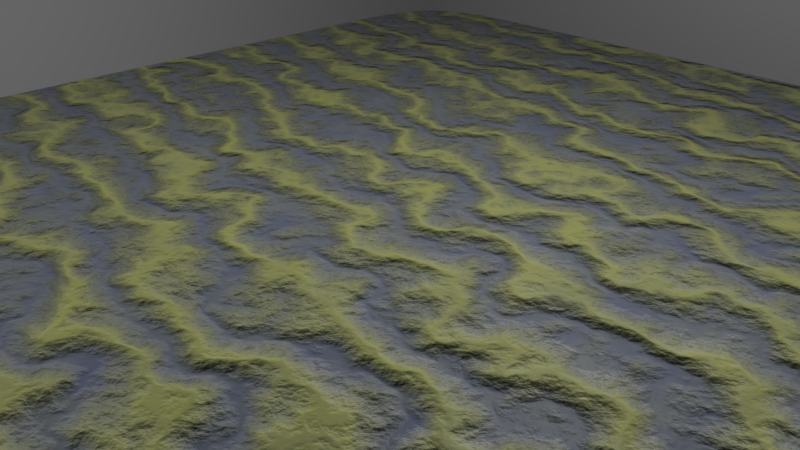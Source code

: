 # Source: mountains.blend  (saved by Blender 2.79.0; exported with 4.5.12 LTS)
import bpy
from mathutils import Matrix  # noqa: F401  (used for matrix-valued properties, if any)

bpy.ops.wm.read_factory_settings(use_empty=True)
scene = bpy.context.scene
scene.name = 'Scene'

# ---- collections
col_collection_1 = bpy.data.collections.new('Collection 1'); scene.collection.children.link(col_collection_1)

# ---- materials (node trees are filled in below, after node groups)
mat_material_002 = bpy.data.materials.new('Material.002')
mat_material_002.alpha_threshold = 0.0
mat_material_002.roughness = 0.5
mat_mountains = bpy.data.materials.new('Mountains')
mat_mountains.alpha_threshold = 0.0
mat_mountains.roughness = 0.5
mat_mountains.line_color = (0.0, 0.0, 0.0, 1.0)
mat_material_001 = bpy.data.materials.new('Material.001')
mat_material_001.alpha_threshold = 0.0
mat_material_001.roughness = 0.5

# ---- material node trees
mat_material_002.use_nodes = True; mat_material_002.node_tree.nodes.clear()
_N = mat_material_002.node_tree.nodes; _L = mat_material_002.node_tree.links
n0 = _N.new('ShaderNodeOutputMaterial'); n0.name = 'Material Output'; n0.location = (300, 300)
n1 = _N.new('ShaderNodeEmission'); n1.name = 'Emission'; n1.location = (-10, 314)
n1.inputs[0].default_value = (0.8, 0.8, 0.8, 1.0)
n1.inputs[1].default_value = 50.0
_L.new(n1.outputs[0], n0.inputs[0])
n0.is_active_output = True
mat_mountains.use_nodes = True; mat_mountains.node_tree.nodes.clear()
_N = mat_mountains.node_tree.nodes; _L = mat_mountains.node_tree.links
n0 = _N.new('ShaderNodeMixShader'); n0.name = 'Mix Shader'; n0.location = (142, 347)
n1 = _N.new('ShaderNodeBsdfAnisotropic'); n1.name = 'Glossy BSDF'; n1.location = (-304, 23)
n1.distribution = 'GGX'
n1.inputs[1].default_value = 0.395
n2 = _N.new('ShaderNodeLayerWeight'); n2.name = 'Layer Weight.001'; n2.location = (-295, -135)
n2.inputs[0].default_value = 0.3
n3 = _N.new('ShaderNodeBsdfSheen'); n3.name = 'Velvet BSDF'; n3.location = (-299, 349)
n3.distribution = 'ASHIKHMIN'
n4 = _N.new('ShaderNodeLayerWeight'); n4.name = 'Layer Weight'; n4.location = (-298, 476)
n5 = _N.new('ShaderNodeValToRGB'); n5.name = 'ColorRamp'; n5.location = (-621, 393)
while len(n5.color_ramp.elements) > 1: n5.color_ramp.elements.remove(n5.color_ramp.elements[-1])
n5.color_ramp.elements[0].position = 0.0; n5.color_ramp.elements[0].color = (0.02281, 0.03035, 0.1048, 1.0)
_e = n5.color_ramp.elements.new(1.0); _e.color = (0.1824, 0.1892, 0.03507, 1.0)
n6 = _N.new('ShaderNodeMixShader'); n6.name = 'Mix Shader.001'; n6.location = (-53, 177)
n7 = _N.new('ShaderNodeMix'); n7.name = 'Mix'; n7.location = (-814, 412)
n7.data_type = 'RGBA'
n8 = _N.new('ShaderNodeBsdfDiffuse'); n8.name = 'Diffuse BSDF'; n8.location = (-305, 152)
n9 = _N.new('ShaderNodeOutputMaterial'); n9.name = 'Material Output'; n9.location = (397, 298)
n10 = _N.new('ShaderNodeTexNoise'); n10.name = 'Noise Texture'; n10.location = (-1111, 312)
n10.inputs[2].default_value = 40.0
n10.inputs[3].default_value = 16.0
n10.inputs[8].default_value = 0.3
n11 = _N.new('ShaderNodeTexWave'); n11.name = 'Wave Texture'; n11.location = (-1112, 129)
n11.bands_direction = 'DIAGONAL'
n11.rings_direction = 'SPHERICAL'
n11.inputs[1].default_value = 10.0
n11.inputs[2].default_value = 7.5
n11.inputs[3].default_value = 16.0
n11.inputs[4].default_value = 2.0
n11.inputs[6].default_value = 1.571
n12 = _N.new('ShaderNodeDisplacement'); n12.name = 'Displacement'; n12.location = (0, 0)
n12.inputs[1].default_value = 0.0
n12.inputs[2].default_value = 0.1
_L.new(n0.outputs[0], n9.inputs[0])
_L.new(n4.outputs[1], n0.inputs[0])
_L.new(n3.outputs[0], n0.inputs[1])
_L.new(n5.outputs[0], n3.inputs[0])
_L.new(n7.outputs[2], n5.inputs[0])
_L.new(n10.outputs[1], n7.inputs[6])
_L.new(n11.outputs[0], n7.inputs[7])
_L.new(n6.outputs[0], n0.inputs[2])
_L.new(n2.outputs[0], n6.inputs[0])
_L.new(n8.outputs[0], n6.inputs[1])
_L.new(n1.outputs[0], n6.inputs[2])
_L.new(n10.outputs[0], n1.inputs[0])
_L.new(n5.outputs[0], n8.inputs[0])
_L.new(n11.outputs[1], n12.inputs[0])
_L.new(n12.outputs[0], n9.inputs[2])
n9.is_active_output = True
mat_material_001.use_nodes = True; mat_material_001.node_tree.nodes.clear()
_N = mat_material_001.node_tree.nodes; _L = mat_material_001.node_tree.links
n0 = _N.new('ShaderNodeOutputMaterial'); n0.name = 'Material Output'; n0.location = (300, 300)
n1 = _N.new('ShaderNodeBsdfPrincipled'); n1.name = 'Principled BSDF'; n1.location = (-65, 361)
n1.width = 150
n1.subsurface_method = 'BURLEY'
n1.inputs[0].default_value = (0.2084, 0.2084, 0.2084, 1.0)
n1.inputs[2].default_value = 1.0
n1.inputs[3].default_value = 1.45
n1.inputs[9].default_value = (1.0, 1.0, 1.0)
_L.new(n1.outputs[0], n0.inputs[0])
n0.is_active_output = True

# ---- world
world_world = bpy.data.worlds.new('World'); scene.world = world_world
world_world.color = (0.277, 0.277, 0.277)
world_world.use_sun_shadow = False
world_world.sun_shadow_jitter_overblur = 0.0
world_world.cycles.sampling_method = 'MANUAL'

# ---- cameras
cam_camera = bpy.data.cameras.new('Camera')
cam_camera.clip_end = 100.0
cam_camera.lens = 35.0
cam_camera.sensor_width = 32.0
cam_camera.sensor_height = 18.0
cam_camera.ortho_scale = 7.314
cam_camera.dof.focus_distance = 0.0

# ---- meshes
me_plane_006 = bpy.data.meshes.new('Plane.006')
me_plane_006.from_pydata([(-1.0, 0.7239, 0.6899), (1.0, 0.7239, 0.6899), (-1.0, -0.7239, -0.6899), (1.0, -0.7239, -0.6899), (-1.0, 8.337, -0.712), (1.0, 8.337, -0.712), (-1.0, 6.932, 0.712), (1.0, 6.932, 0.712), (-7.428, 1.284, -0.712), (-7.428, 3.284, -0.712), (-6.024, 1.284, 0.712), (-6.024, 3.284, 0.712)], [], [(0, 1, 3, 2), (4, 5, 7, 6), (8, 9, 11, 10)])
_ca = me_plane_006.color_attributes.new('Col', 'BYTE_COLOR', 'CORNER')
_ca.data.foreach_set('color', [1.0, 1.0, 1.0, 1.0, 1.0, 1.0, 1.0, 1.0, 1.0, 1.0, 1.0, 1.0, 1.0, 1.0, 1.0, 1.0, 1.0, 1.0, 1.0, 1.0, 1.0, 1.0, 1.0, 1.0, 1.0, 1.0, 1.0, 1.0, 1.0, 1.0, 1.0, 1.0, 1.0, 1.0, 1.0, 1.0, 1.0, 1.0, 1.0, 1.0, 1.0, 1.0, 1.0, 1.0, 1.0, 1.0, 1.0, 1.0])
me_plane_006.materials.append(mat_material_002)
me_plane_006.use_remesh_preserve_volume = False
me_plane_006.use_remesh_preserve_attributes = False
me_plane_006.use_mirror_vertex_groups = False
me_plane_006.update()
me_suzanne = bpy.data.meshes.new('Suzanne')
me_suzanne.from_pydata([(8.337, 1.578, 0.0), (-1.578, 8.337, 0.0), (1.578, -8.337, 0.0), (-8.337, -1.578, 0.0), (2.705, -6.685, 0.0), (3.831, -5.032, 0.0), (4.958, -3.38, 0.0), (6.084, -1.727, 0.0), (7.211, -0.07458, 0.0), (6.685, 2.705, 0.0), (5.032, 3.831, 0.0), (3.38, 4.958, 0.0), (1.727, 6.084, 0.0), (0.07458, 7.211, 0.0), (-2.705, 6.685, 0.0), (-3.831, 5.032, 0.0), (-4.958, 3.38, 0.0), (-6.084, 1.727, 0.0), (-7.211, 0.07458, 0.0), (-6.685, -2.705, 0.0), (-5.032, -3.831, 0.0), (-3.38, -4.958, 0.0), (-1.727, -6.084, 0.0), (-0.07458, -7.211, 0.0), (5.558, 1.052, 0.0), (4.432, -0.6006, 0.0), (3.305, -2.253, 0.0), (2.179, -3.906, 0.0), (1.052, -5.558, 0.0), (3.906, 2.179, 0.0), (2.779, 0.526, 0.0), (1.653, -1.127, 0.0), (0.526, -2.779, 0.0), (-0.6006, -4.432, 0.0), (2.253, 3.305, 0.0), (1.127, 1.653, 0.0), (0.0, 0.0, 0.0), (-1.127, -1.653, 0.0), (-2.253, -3.305, 0.0), (0.6006, 4.432, 0.0), (-0.526, 2.779, 0.0), (-1.653, 1.127, 0.0), (-2.779, -0.526, 0.0), (-3.906, -2.179, 0.0), (-1.052, 5.558, 0.0), (-2.179, 3.906, 0.0), (-3.305, 2.253, 0.0), (-4.432, 0.6006, 0.0), (-5.558, -1.052, 0.0)], [], [(48, 18, 3, 19), (4, 28, 23, 2), (28, 33, 22, 23), (33, 38, 21, 22), (38, 43, 20, 21), (43, 48, 19, 20), (0, 9, 24, 8), (8, 24, 25, 7), (7, 25, 26, 6), (6, 26, 27, 5), (5, 27, 28, 4), (9, 10, 29, 24), (24, 29, 30, 25), (25, 30, 31, 26), (26, 31, 32, 27), (27, 32, 33, 28), (10, 11, 34, 29), (29, 34, 35, 30), (30, 35, 36, 31), (31, 36, 37, 32), (32, 37, 38, 33), (11, 12, 39, 34), (34, 39, 40, 35), (35, 40, 41, 36), (36, 41, 42, 37), (37, 42, 43, 38), (12, 13, 44, 39), (39, 44, 45, 40), (40, 45, 46, 41), (41, 46, 47, 42), (42, 47, 48, 43), (13, 1, 14, 44), (44, 14, 15, 45), (45, 15, 16, 46), (46, 16, 17, 47), (47, 17, 18, 48)])
me_suzanne.materials.append(None)
me_suzanne.use_remesh_preserve_volume = False
me_suzanne.use_remesh_preserve_attributes = False
me_suzanne.use_mirror_vertex_groups = False
me_suzanne.update()
me_plane = bpy.data.meshes.new('Plane')
me_plane.from_pydata([(-10.0, -10.0, 0.0), (10.0, -10.0, 0.0), (-10.0, 10.0, 0.0), (10.0, 10.0, 0.0), (-10.0, -10.0, 10.0), (-10.0, -10.0, 0.0), (10.0, -10.0, 10.0), (10.0, -10.0, 0.0), (10.0, 10.0, 10.0), (10.0, 10.0, 0.0), (10.0, -10.0, 10.0), (10.0, -10.0, 0.0)], [], [(0, 1, 3, 2), (4, 5, 7, 6), (8, 9, 11, 10)])
me_plane.materials.append(mat_material_001)
me_plane.use_remesh_preserve_volume = False
me_plane.use_remesh_preserve_attributes = False
me_plane.use_mirror_vertex_groups = False
me_plane.update()

# ---- objects
ob_lights = bpy.data.objects.new('lights', me_plane_006)
ob_suzanne = bpy.data.objects.new('Suzanne', me_suzanne)
ob_plane = bpy.data.objects.new('Plane', me_plane)
ob_camera = bpy.data.objects.new('Camera', cam_camera)

# ---- transforms, parenting, visibility, modifiers, constraints
ob_lights.location = (0.0, -2.0, 5.371)
ob_lights.lineart.crease_threshold = 0.0
ob_suzanne.location = (0.0, 0.0, 0.0)
ob_suzanne.rotation_euler = (0.0, -0.0, -2.543)
ob_suzanne.lineart.crease_threshold = 0.0
ob_suzanne.cycles.use_adaptive_subdivision = True
ob_suzanne.material_slots[0].link = 'OBJECT'; ob_suzanne.material_slots[0].material = mat_mountains
_m = ob_suzanne.modifiers.new('Subsurf', 'SUBSURF')
_m.uv_smooth = 'PRESERVE_CORNERS'
_m.levels = 3
_m.render_levels = 3
_m.show_only_control_edges = False
ob_plane.location = (0.0, 0.0, -1.422)
ob_plane.hide_viewport = True
ob_plane.lineart.crease_threshold = 0.0
ob_camera.location = (-4.142, 4.411, 3.164)
ob_camera.rotation_euler = (1.109, 0.0, -2.332)
ob_camera.lock_rotations_4d = False
ob_camera.empty_display_type = 'ARROWS'
ob_camera.color = (0.0, 0.0, 0.0, 0.0)
ob_camera.display_type = 'WIRE'
ob_camera.lineart.crease_threshold = 0.0

# ---- collection membership
col_collection_1.objects.link(ob_lights)
col_collection_1.objects.link(ob_suzanne)
col_collection_1.objects.link(ob_plane)
col_collection_1.objects.link(ob_camera)

# ---- scene / render settings (as saved in the file)
scene.camera = ob_camera
scene.frame_start = 1; scene.frame_end = 250; scene.frame_set(1)
scene.render.engine = 'CYCLES'
scene.render.resolution_percentage = 50
scene.render.dither_intensity = 0.0
scene.cycles.feature_set = 'EXPERIMENTAL'
scene.cycles.samples = 64
scene.cycles.sampling_pattern = 'TABULATED_SOBOL'
scene.cycles.use_adaptive_sampling = False
scene.cycles.use_light_tree = False
scene.cycles.caustics_reflective = False
scene.cycles.caustics_refractive = False
scene.cycles.blur_glossy = 0.0
scene.cycles.max_bounces = 2
scene.cycles.diffuse_bounces = 2
scene.cycles.glossy_bounces = 2
scene.cycles.transmission_bounces = 2
scene.cycles.volume_bounces = 2
scene.cycles.transparent_max_bounces = 2
scene.cycles.use_animated_seed = True
scene.cycles.sample_clamp_indirect = 0.0
scene.view_settings.view_transform = 'Standard'
bpy.context.view_layer.update()
